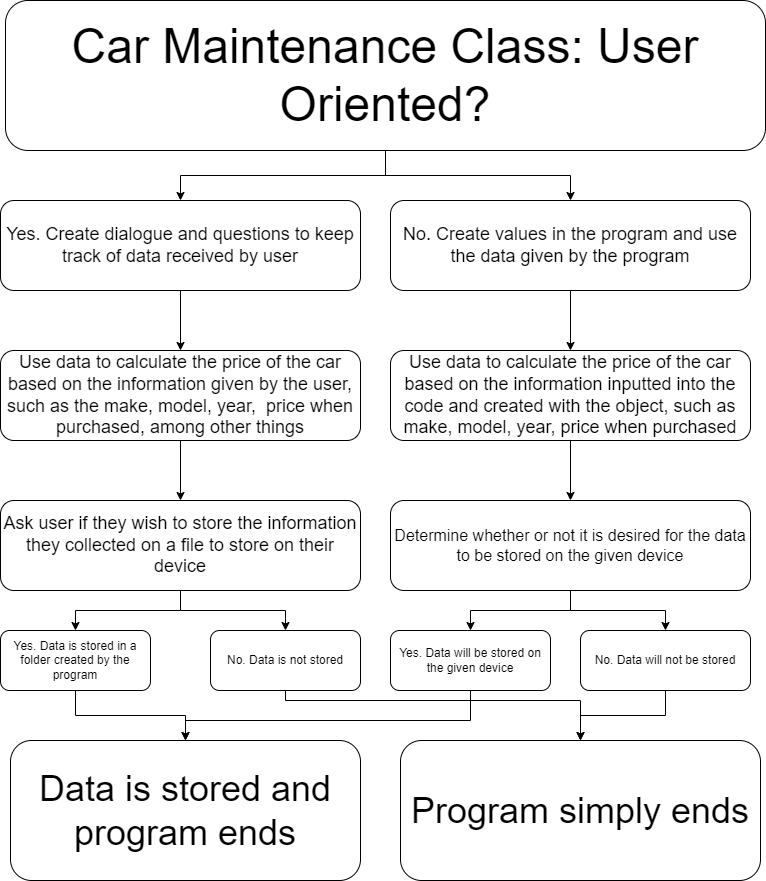

The diagram above was exported from draw.io. Its source (the exported page's mxGraphModel, read from the mxfile embedded in the PNG):
<mxGraphModel dx="1400" dy="843" grid="1" gridSize="10" guides="1" tooltips="1" connect="1" arrows="1" fold="1" page="1" pageScale="1" pageWidth="850" pageHeight="1100" math="0" shadow="0">
  <root>
    <mxCell id="0" />
    <mxCell id="1" parent="0" />
    <mxCell id="mX0x0NCVN3Bm1DQwZnxg-2" style="edgeStyle=orthogonalEdgeStyle;rounded=0;orthogonalLoop=1;jettySize=auto;html=1;entryX=0.5;entryY=0;entryDx=0;entryDy=0;" edge="1" parent="1" source="mX0x0NCVN3Bm1DQwZnxg-1" target="mX0x0NCVN3Bm1DQwZnxg-4">
      <mxGeometry relative="1" as="geometry">
        <mxPoint x="220" y="190" as="targetPoint" />
      </mxGeometry>
    </mxCell>
    <mxCell id="mX0x0NCVN3Bm1DQwZnxg-3" style="edgeStyle=orthogonalEdgeStyle;rounded=0;orthogonalLoop=1;jettySize=auto;html=1;entryX=0.5;entryY=0;entryDx=0;entryDy=0;" edge="1" parent="1" source="mX0x0NCVN3Bm1DQwZnxg-1" target="mX0x0NCVN3Bm1DQwZnxg-5">
      <mxGeometry relative="1" as="geometry">
        <mxPoint x="600" y="190" as="targetPoint" />
      </mxGeometry>
    </mxCell>
    <mxCell id="mX0x0NCVN3Bm1DQwZnxg-1" value="&lt;font style=&quot;font-size: 48px;&quot;&gt;Car Maintenance Class: User Oriented?&lt;/font&gt;" style="rounded=1;whiteSpace=wrap;html=1;" vertex="1" parent="1">
      <mxGeometry x="45" y="50" width="760" height="150" as="geometry" />
    </mxCell>
    <mxCell id="mX0x0NCVN3Bm1DQwZnxg-12" style="edgeStyle=orthogonalEdgeStyle;rounded=0;orthogonalLoop=1;jettySize=auto;html=1;entryX=0.5;entryY=0;entryDx=0;entryDy=0;" edge="1" parent="1" source="mX0x0NCVN3Bm1DQwZnxg-4" target="mX0x0NCVN3Bm1DQwZnxg-6">
      <mxGeometry relative="1" as="geometry" />
    </mxCell>
    <mxCell id="mX0x0NCVN3Bm1DQwZnxg-4" value="&lt;font style=&quot;font-size: 18px;&quot;&gt;Yes. Create dialogue and questions to keep track of data received by user&lt;/font&gt;" style="rounded=1;whiteSpace=wrap;html=1;" vertex="1" parent="1">
      <mxGeometry x="40" y="250" width="360" height="90" as="geometry" />
    </mxCell>
    <mxCell id="mX0x0NCVN3Bm1DQwZnxg-11" style="edgeStyle=orthogonalEdgeStyle;rounded=0;orthogonalLoop=1;jettySize=auto;html=1;entryX=0.5;entryY=0;entryDx=0;entryDy=0;" edge="1" parent="1" source="mX0x0NCVN3Bm1DQwZnxg-5" target="mX0x0NCVN3Bm1DQwZnxg-10">
      <mxGeometry relative="1" as="geometry" />
    </mxCell>
    <mxCell id="mX0x0NCVN3Bm1DQwZnxg-5" value="&lt;font style=&quot;font-size: 18px;&quot;&gt;No. Create values in the program and use the data given by the program&lt;/font&gt;" style="rounded=1;whiteSpace=wrap;html=1;" vertex="1" parent="1">
      <mxGeometry x="430" y="250" width="360" height="90" as="geometry" />
    </mxCell>
    <mxCell id="mX0x0NCVN3Bm1DQwZnxg-14" style="edgeStyle=orthogonalEdgeStyle;rounded=0;orthogonalLoop=1;jettySize=auto;html=1;entryX=0.5;entryY=0;entryDx=0;entryDy=0;" edge="1" parent="1" source="mX0x0NCVN3Bm1DQwZnxg-6" target="mX0x0NCVN3Bm1DQwZnxg-13">
      <mxGeometry relative="1" as="geometry" />
    </mxCell>
    <mxCell id="mX0x0NCVN3Bm1DQwZnxg-6" value="&lt;font style=&quot;font-size: 18px;&quot;&gt;Use data to calculate the price of the car based on the information given by the user, such as the make, model, year,&amp;nbsp; price when purchased, among other things&lt;/font&gt;" style="rounded=1;whiteSpace=wrap;html=1;" vertex="1" parent="1">
      <mxGeometry x="40" y="400" width="360" height="90" as="geometry" />
    </mxCell>
    <mxCell id="mX0x0NCVN3Bm1DQwZnxg-27" style="edgeStyle=orthogonalEdgeStyle;rounded=0;orthogonalLoop=1;jettySize=auto;html=1;entryX=0.5;entryY=0;entryDx=0;entryDy=0;" edge="1" parent="1" source="mX0x0NCVN3Bm1DQwZnxg-10" target="mX0x0NCVN3Bm1DQwZnxg-15">
      <mxGeometry relative="1" as="geometry" />
    </mxCell>
    <mxCell id="mX0x0NCVN3Bm1DQwZnxg-10" value="&lt;font style=&quot;font-size: 18px;&quot;&gt;Use data to calculate the price of the car based on the information inputted into the code and created with the object, such as make, model, year, price when purchased&lt;/font&gt;" style="rounded=1;whiteSpace=wrap;html=1;" vertex="1" parent="1">
      <mxGeometry x="430" y="400" width="360" height="90" as="geometry" />
    </mxCell>
    <mxCell id="mX0x0NCVN3Bm1DQwZnxg-28" style="edgeStyle=orthogonalEdgeStyle;rounded=0;orthogonalLoop=1;jettySize=auto;html=1;entryX=0.5;entryY=0;entryDx=0;entryDy=0;" edge="1" parent="1" source="mX0x0NCVN3Bm1DQwZnxg-13" target="mX0x0NCVN3Bm1DQwZnxg-16">
      <mxGeometry relative="1" as="geometry" />
    </mxCell>
    <mxCell id="mX0x0NCVN3Bm1DQwZnxg-29" style="edgeStyle=orthogonalEdgeStyle;rounded=0;orthogonalLoop=1;jettySize=auto;html=1;entryX=0.5;entryY=0;entryDx=0;entryDy=0;" edge="1" parent="1" source="mX0x0NCVN3Bm1DQwZnxg-13" target="mX0x0NCVN3Bm1DQwZnxg-17">
      <mxGeometry relative="1" as="geometry" />
    </mxCell>
    <mxCell id="mX0x0NCVN3Bm1DQwZnxg-13" value="&lt;font style=&quot;font-size: 18px;&quot;&gt;Ask user if they wish to store the information they collected on a file to store on their device&lt;/font&gt;" style="rounded=1;whiteSpace=wrap;html=1;" vertex="1" parent="1">
      <mxGeometry x="40" y="550" width="360" height="90" as="geometry" />
    </mxCell>
    <mxCell id="mX0x0NCVN3Bm1DQwZnxg-30" style="edgeStyle=orthogonalEdgeStyle;rounded=0;orthogonalLoop=1;jettySize=auto;html=1;entryX=0.5;entryY=0;entryDx=0;entryDy=0;" edge="1" parent="1" source="mX0x0NCVN3Bm1DQwZnxg-15" target="mX0x0NCVN3Bm1DQwZnxg-18">
      <mxGeometry relative="1" as="geometry" />
    </mxCell>
    <mxCell id="mX0x0NCVN3Bm1DQwZnxg-31" style="edgeStyle=orthogonalEdgeStyle;rounded=0;orthogonalLoop=1;jettySize=auto;html=1;entryX=0.5;entryY=0;entryDx=0;entryDy=0;" edge="1" parent="1" source="mX0x0NCVN3Bm1DQwZnxg-15" target="mX0x0NCVN3Bm1DQwZnxg-19">
      <mxGeometry relative="1" as="geometry" />
    </mxCell>
    <mxCell id="mX0x0NCVN3Bm1DQwZnxg-15" value="&lt;font size=&quot;3&quot;&gt;Determine whether or not it is desired for the data to be stored on the given device&lt;/font&gt;" style="rounded=1;whiteSpace=wrap;html=1;" vertex="1" parent="1">
      <mxGeometry x="430" y="550" width="360" height="90" as="geometry" />
    </mxCell>
    <mxCell id="mX0x0NCVN3Bm1DQwZnxg-22" style="edgeStyle=orthogonalEdgeStyle;rounded=0;orthogonalLoop=1;jettySize=auto;html=1;entryX=0.5;entryY=0;entryDx=0;entryDy=0;" edge="1" parent="1" source="mX0x0NCVN3Bm1DQwZnxg-16" target="mX0x0NCVN3Bm1DQwZnxg-20">
      <mxGeometry relative="1" as="geometry" />
    </mxCell>
    <mxCell id="mX0x0NCVN3Bm1DQwZnxg-16" value="Yes. Data is stored in a folder created by the program" style="rounded=1;whiteSpace=wrap;html=1;" vertex="1" parent="1">
      <mxGeometry x="40" y="680" width="150" height="60" as="geometry" />
    </mxCell>
    <mxCell id="mX0x0NCVN3Bm1DQwZnxg-24" style="edgeStyle=orthogonalEdgeStyle;rounded=0;orthogonalLoop=1;jettySize=auto;html=1;entryX=0.5;entryY=0;entryDx=0;entryDy=0;" edge="1" parent="1" source="mX0x0NCVN3Bm1DQwZnxg-17" target="mX0x0NCVN3Bm1DQwZnxg-21">
      <mxGeometry relative="1" as="geometry">
        <Array as="points">
          <mxPoint x="325" y="750" />
          <mxPoint x="620" y="750" />
        </Array>
      </mxGeometry>
    </mxCell>
    <mxCell id="mX0x0NCVN3Bm1DQwZnxg-17" value="No. Data is not stored" style="rounded=1;whiteSpace=wrap;html=1;" vertex="1" parent="1">
      <mxGeometry x="250" y="680" width="150" height="60" as="geometry" />
    </mxCell>
    <mxCell id="mX0x0NCVN3Bm1DQwZnxg-23" style="edgeStyle=orthogonalEdgeStyle;rounded=0;orthogonalLoop=1;jettySize=auto;html=1;entryX=0.5;entryY=0;entryDx=0;entryDy=0;" edge="1" parent="1" source="mX0x0NCVN3Bm1DQwZnxg-18" target="mX0x0NCVN3Bm1DQwZnxg-20">
      <mxGeometry relative="1" as="geometry">
        <Array as="points">
          <mxPoint x="510" y="770" />
          <mxPoint x="225" y="770" />
        </Array>
      </mxGeometry>
    </mxCell>
    <mxCell id="mX0x0NCVN3Bm1DQwZnxg-18" value="Yes. Data will be stored on the given device" style="rounded=1;whiteSpace=wrap;html=1;" vertex="1" parent="1">
      <mxGeometry x="430" y="680" width="160" height="60" as="geometry" />
    </mxCell>
    <mxCell id="mX0x0NCVN3Bm1DQwZnxg-26" style="edgeStyle=orthogonalEdgeStyle;rounded=0;orthogonalLoop=1;jettySize=auto;html=1;entryX=0.5;entryY=0;entryDx=0;entryDy=0;" edge="1" parent="1" source="mX0x0NCVN3Bm1DQwZnxg-19" target="mX0x0NCVN3Bm1DQwZnxg-21">
      <mxGeometry relative="1" as="geometry" />
    </mxCell>
    <mxCell id="mX0x0NCVN3Bm1DQwZnxg-19" value="No. Data will not be stored" style="rounded=1;whiteSpace=wrap;html=1;" vertex="1" parent="1">
      <mxGeometry x="620" y="680" width="170" height="60" as="geometry" />
    </mxCell>
    <mxCell id="mX0x0NCVN3Bm1DQwZnxg-20" value="&lt;font style=&quot;font-size: 36px;&quot;&gt;Data is stored and program ends&lt;/font&gt;" style="rounded=1;whiteSpace=wrap;html=1;" vertex="1" parent="1">
      <mxGeometry x="50" y="790" width="350" height="140" as="geometry" />
    </mxCell>
    <mxCell id="mX0x0NCVN3Bm1DQwZnxg-25" style="edgeStyle=orthogonalEdgeStyle;rounded=0;orthogonalLoop=1;jettySize=auto;html=1;" edge="1" parent="1" source="mX0x0NCVN3Bm1DQwZnxg-21">
      <mxGeometry relative="1" as="geometry">
        <mxPoint x="620" y="790" as="targetPoint" />
        <Array as="points">
          <mxPoint x="570" y="790" />
        </Array>
      </mxGeometry>
    </mxCell>
    <mxCell id="mX0x0NCVN3Bm1DQwZnxg-21" value="&lt;font style=&quot;font-size: 36px;&quot;&gt;Program simply ends&lt;/font&gt;" style="rounded=1;whiteSpace=wrap;html=1;" vertex="1" parent="1">
      <mxGeometry x="440" y="790" width="360" height="140" as="geometry" />
    </mxCell>
  </root>
</mxGraphModel>